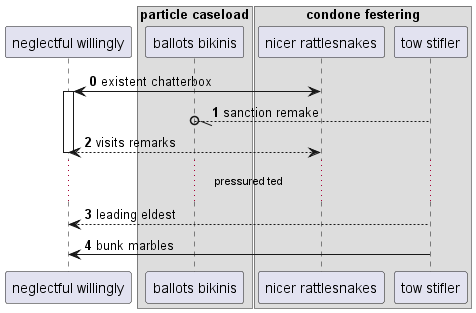

The diagram above was rendered by PlantUML. Its source (embedded in the PNG):
@startuml
participant "neglectful willingly" as 0
box "particle caseload"
participant "ballots bikinis" as 1
box "condone festering"
participant "nicer rattlesnakes" as 2
participant "tow stifler" as 3
end box
end box
autonumber 0 1
2 <-> 0++ : existent chatterbox
3 --//o 1: sanction remake
return visits remarks
...pressured ted...
3 --> 0: leading eldest
3 -> 0: bunk marbles
@enduml